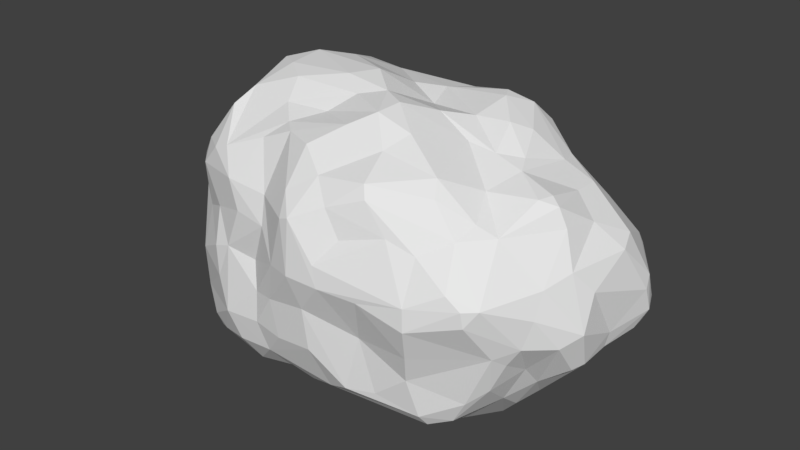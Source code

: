 # Source: rock_boulder_lumpy_01.blend  (saved by Blender 2.78.0; exported with 4.5.12 LTS)
import bpy
from mathutils import Matrix  # noqa: F401  (used for matrix-valued properties, if any)

bpy.ops.wm.read_factory_settings(use_empty=True)
scene = bpy.context.scene
scene.name = 'Scene'

# ---- collections
col_collection_1 = bpy.data.collections.new('Collection 1'); scene.collection.children.link(col_collection_1)

# ---- materials (node trees are filled in below, after node groups)
mat_rock = bpy.data.materials.new('Rock')
mat_rock.alpha_threshold = 0.0
mat_rock.use_transparent_shadow = False
mat_rock.roughness = 0.5

# ---- material node trees

# ---- world
world_world = bpy.data.worlds.new('World'); scene.world = world_world
world_world.color = (0.05088, 0.05088, 0.05088)
world_world.use_sun_shadow = False
world_world.sun_shadow_jitter_overblur = 0.0
world_world.cycles.sampling_method = 'MANUAL'

# ---- meshes
me_icosphere = bpy.data.meshes.new('Icosphere')
me_icosphere.from_pydata([(-0.2263, 0.5934, 2.636), (0.4334, 1.51, 2.446), (1.427, 1.083, 2.746), (2.323, 0.5458, 2.415), (2.832, 0.7603, 1.949), (2.574, 1.373, 1.726), (2.404, 1.556, 1.36), (-1.051, 1.214, 2.546), (-0.01117, 1.827, 2.288), (-0.9656, 1.847, 2.151), (-1.459, 2.146, 1.906), (-2.993, 1.802, 1.908), (-0.6923, 2.58, 1.655), (-1.555, 0.5252, 2.88), (-2.155, 0.2085, 2.923), (-2.168, -0.4656, 2.854), (-2.308, 0.8612, 2.676), (-2.669, -0.1349, 2.772), (-2.91, -0.7248, 2.292), (-3.4, -0.07887, 1.897), (-3.247, 0.2474, 2.048), (-0.3553, -0.7723, 2.773), (0.2298, -2.38, 2.004), (1.723, -0.4171, 2.351), (1.173, -1.214, 2.589), (2.201, -0.3292, 2.249), (2.184, -1.883, 1.989), (1.27, -2.452, 1.907), (3.359, 1.356, 1.262), (2.532, 2.344, 0.2174), (2.122, 2.565, 0.4803), (0.7659, 2.217, 1.343), (-0.3864, 2.901, 1.067), (-0.2191, 2.855, 0.3479), (-2.225, 2.307, 1.097), (-1.217, 2.646, -0.6455), (-2.113, 2.544, -0.7609), (-3.571, 0.8062, 1.75), (-4.29, 0.9907, -0.2566), (-4.609, 0.5421, 0.3258), (-4.47, -0.5349, 0.198), (-2.621, -2.027, 1.6), (-0.9844, -2.539, 0.754), (-0.4905, -2.846, 0.3215), (-1.123, -2.623, -0.5142), (-1.29, -2.457, -0.02861), (2.923, -2.548, 0.8761), (2.706, -2.045, 1.505), (3.177, -2.505, 0.6647), (3.21, -2.479, 0.3816), (3.539, -1.747, -0.5053), (3.755, -0.583, 1.495), (1.247, 2.221, 1.401), (0.8004, 3.03, 0.3128), (1.467, 2.912, 0.3944), (-0.6088, 2.698, -0.3013), (1.452, 2.637, -0.8474), (0.03981, 2.909, -0.5736), (0.6412, 2.767, -1.34), (-4.186, 1.206, 0.3935), (-4.027, 1.064, -1.019), (-2.531, 1.886, -1.215), (-3.679, -1.355, 0.9965), (-3.622, -1.429, 0.3734), (-3.138, -1.99, -1.383), (-4.291, 0.08132, -1.441), (1.44, -2.907, 0.3474), (0.2046, -2.864, -0.2516), (1.21, -2.58, -0.5474), (0.9515, -2.653, -1.608), (-0.4595, -2.792, -1.123), (2.132, -2.5, -1.017), (4.271, -0.4815, 0.5163), (4.515, 0.9925, -0.3807), (3.841, 0.2854, -1.16), (4.32, 1.111, -0.7482), (3.698, 1.293, -1.168), (3.649, -0.2205, -1.478), (3.218, 0.2133, -1.763), (2.544, 1.114, -1.729), (1.934, 1.466, -2.129), (0.8424, 1.348, -2.774), (0.03868, 2.749, -1.56), (0.3587, -0.05078, -2.831), (-0.5687, 0.7131, -2.705), (-0.7404, 1.226, -2.576), (-1.961, 2.093, -1.573), (-2.699, 1.567, -1.503), (-2.314, 0.9792, -2.535), (-4.12, 0.1485, -1.715), (-3.629, -0.742, -2.2), (-2.245, -0.6246, -2.582), (-3.234, -0.5774, -2.4), (-3.034, -1.205, -2.296), (-2.691, -2.126, -2.065), (-2.081, -0.9656, -2.579), (-2.557, -1.852, -2.344), (0.04528, -0.658, -2.613), (3.316, 0.8558, -1.698), (2.69, 0.09566, -2.211), (2.507, -0.4567, -2.511), (0.8326, -0.361, -2.787), (-0.6764, -2.098, -2.178), (0.3889, -1.804, -2.124), (2.287, -2.353, -1.735), (0.2479, -1.285, -2.485), (2.382, -1.406, -2.269), (-3.038, 2.162, 0.2348), (-2.668, 2.253, -0.2444), (-0.8308, 2.823, -1.448), (0.4501, 0.2972, 2.48), (1.723, -2.505, 1.414), (0.6686, 1.906, 2.126), (-2.191, 1.85, 2.046), (0.245, 0.9258, 2.57), (-2.874, -1.389, 2.064), (-3.981, 0.4508, 1.613), (-3.779, -0.7034, 1.237), (-1.061, -2.367, 1.261), (0.03828, -2.931, 1.388), (2.034, 0.2894, 2.553), (3.316, -0.7568, 1.921), (3.405, -0.4867, 1.923), (2.062, 2.439, 1.014), (3.22, 2.169, -0.1293), (-0.8362, 2.663, 1.371), (-2.596, 2.239, 0.4925), (-1.432, 2.448, 0.7579), (-1.722, 2.626, -0.3288), (-3.657, 1.057, 1.341), (-3.923, -0.6081, -1.032), (-2.405, -2.217, 0.579), (-0.1675, -2.9, 1.309), (3.75, -1.683, -0.1694), (4.27, 0.3833, 0.9207), (1.267, 2.812, -0.2714), (1.18, 2.881, 0.636), (0.621, 2.932, -0.9224), (-3.414, 1.914, -0.9536), (-4.372, 0.5189, -1.033), (-2.211, 2.411, -0.9692), (-2.309, -2.458, -0.08216), (-3.589, -1.098, -1.853), (1.513, -2.541, -1.52), (2.311, -2.815, 0.5398), (2.336, -2.84, 0.1318), (4.316, 0.05608, -0.4565), (3.184, 1.882, -1.27), (1.551, 2.136, -1.726), (2.278, 1.758, -1.669), (1.23, 1.031, -2.71), (-1.173, 2.559, -1.706), (-1.313, 1.241, -2.576), (-1.465, 0.5864, -2.832), (-2.295, -0.1377, -2.534), (-0.1879, -0.113, -2.774), (1.369, 0.08627, -2.637), (1.852, 0.4141, -2.243), (0.509, -2.537, -1.806), (0.4085, -2.396, -1.893), (1.363, -1.028, -2.676), (2.339, -2.183, -1.956), (1.899, -0.5119, -2.767), (-0.4875, -0.03427, 2.992), (3.38, -0.4428, -1.751), (0.3641, 0.5383, -2.75), (2.225, 0.7838, -2.039), (-3.524, -0.3299, -2.304), (-1.728, -0.1947, -2.747), (4.316, 1.446, -0.388), (0.6996, -3.004, 0.3703), (2.961, -2.014, -1.371), (-1.842, -2.708, -1.156), (-2.985, -1.986, 1.195), (0.105, -0.5279, 2.872), (0.5741, -0.7727, 2.851), (2.583, -0.05075, 2.174), (1.445, 0.1454, 2.567), (-2.702, -1.442, 2.231), (-2.749, 1.36, 2.27), (-3.277, 1.823, 1.593), (1.565, 0.8299, 2.746), (1.866, 1.244, 2.58), (2.034, 1.575, 2.216), (1.444, 1.752, 2.297), (1.442, 1.996, 1.813), (3.387, 0.2944, 1.726), (2.726, 1.156, 1.886), (1.527, 2.087, 1.51), (3.82, 0.1142, 1.377), (-2.06, 1.527, 2.467), (0.2317, 2.218, 1.823), (-3.178, 1.445, 1.999), (0.01002, 2.756, 1.356), (-3.052, 2.082, 1.542), (-0.8135, -0.4659, 2.954), (-1.693, -0.8206, 2.796), (-2.555, -1.035, 2.496), (-3.224, -0.9152, 1.566), (0.5126, -1.242, 2.808), (-0.7089, -1.139, 2.48), (0.1439, -1.583, 2.602), (-1.587, -1.197, 2.457), (-1.205, -1.572, 2.302), (-2.298, -2.04, 1.725), (-0.296, -2.086, 2.305), (-0.9249, -1.817, 2.279), (1.161, -2.339, 2.117), (-1.56, -1.846, 2.006), (-0.2779, -2.623, 1.687), (-3.123, -1.683, 1.548), (0.5952, -2.637, 1.648), (1.002, -0.2466, 2.654), (0.9844, -1.687, 2.398), (2.03, -1.628, 2.216), (2.531, -1.039, 1.933), (2.726, -0.349, 2.091), (3.585, -0.5766, 1.817), (2.798, -1.638, 1.664), (4.141, 0.7491, 1.048), (3.371, 0.8101, 1.694), (3.85, 1.844, 0.3107), (3.779, 1.809, 0.4985), (3.818, 1.919, -0.146), (2.756, 1.699, 0.9545), (2.944, 2.092, 0.3634), (1.8, 2.437, 1.122), (0.2386, 2.814, 0.6982), (-1.592, 2.326, 1.32), (-0.9022, 2.907, 0.5813), (-1.918, 2.326, 0.2199), (-2.942, 2.101, 0.7836), (-3.352, 1.802, 0.8711), (-4.387, 0.7726, 0.823), (-4.685, 0.3235, -0.1796), (-4.352, 0.2069, 1.197), (-4.06, 0.02234, 1.55), (-4.683, 0.07501, 0.1804), (-4.327, -0.08098, 1.214), (-4.012, -0.8172, 0.8405), (-4.558, -0.2384, -0.2165), (-4.363, -0.01259, -1.08), (-4.132, -0.8852, -0.3831), (-3.961, -1.031, 0.1329), (-1.961, -2.342, 1.302), (-1.652, -2.468, 0.8137), (-1.953, -2.483, 0.03818), (-0.6475, -2.774, -0.4276), (0.0401, -3.028, 0.3806), (0.9112, -2.681, 1.186), (-1.09, -2.696, -1.096), (0.5828, -2.962, 0.7394), (2.263, -2.433, 1.257), (3.161, -1.564, 1.521), (3.395, -2.327, 0.6759), (3.864, -1.331, 0.7777), (3.87, -1.558, 0.3371), (4.038, -0.7992, 0.9183), (4.347, -0.8387, -0.07049), (3.576, -1.245, -0.8158), (4.125, -1.184, -0.2509), (0.5818, 2.671, 0.8721), (2.067, 2.469, -0.2283), (0.3621, 3.069, 0.1093), (2.857, 2.367, -0.514), (2.066, 2.433, -0.9056), (-0.5752, 2.907, -1.179), (2.724, 2.219, -1.222), (2.052, 2.248, -1.246), (-3.585, 1.413, 0.8618), (-4.052, 1.574, 0.1377), (-3.766, 1.759, -0.4565), (-2.707, 2.238, -0.7462), (-1.67, 2.529, -1.21), (-3.85, 1.061, -1.301), (-2.996, -1.894, 0.3), (-3.02, -2.13, -0.4785), (-3.835, -1.338, -0.476), (-2.198, -2.53, -0.6342), (-3.651, -1.441, -1.019), (-2.668, -2.282, -1.721), (-1.594, -2.633, -1.673), (-3.832, -0.6087, -1.94), (2.233, -2.652, -0.4731), (3.419, -1.984, -0.3376), (0.2837, -2.821, -1.038), (-0.8892, -2.622, -1.634), (3.291, -1.806, -1.064), (4.494, 0.8551, 0.05429), (4.431, 1.03, 0.247), (4.389, 0.7573, -0.6797), (4.249, -0.5536, -0.7841), (4.131, -0.7515, -0.8529), (4.254, 0.03443, -0.7455), (4.18, 1.502, -0.6037), (3.585, -0.8747, -1.253), (3.216, -1.29, -1.519), (3.312, 1.236, -1.539), (1.129, 1.752, -2.601), (0.8659, 2.121, -2.46), (0.7048, 1.782, -2.686), (0.009561, 2.211, -2.298), (0.1745, 1.353, -2.724), (-0.5472, 2.361, -1.988), (-0.07896, 1.042, -2.791), (-0.8497, 1.839, -2.232), (-0.1887, 0.329, -2.71), (-2.172, 1.268, -2.406), (-2.802, 1.002, -1.926), (-2.691, 0.1846, -2.243), (-3.195, 0.4585, -1.941), (-1.971, 0.4965, -2.85), (-2.128, 0.4523, -2.799), (-0.9326, 0.112, -2.809), (-3.438, -1.557, -1.595), (-2.309, -2.366, -1.872), (-1.993, -1.838, -2.359), (-1.163, -0.767, -2.836), (-1.235, -1.331, -2.568), (-0.6806, -0.332, -2.814), (-1.221, -2.011, -2.369), (-1.374, -2.359, -2.127), (2.912, 0.5182, -1.926), (1.115, 0.5104, -2.711), (2.786, -0.6262, -2.357), (3.17, -0.8223, -1.905), (-0.06876, -2.371, -2.016), (-0.5202, -1.486, -2.371), (1.368, -1.936, -2.188), (2.722, -1.993, -1.81), (2.054, -0.8294, -2.695)], [], [(286, 250, 172), (172, 281, 286), (122, 217, 186), (186, 216, 122), (114, 110, 177), (1, 114, 2), (181, 182, 2), (3, 120, 176), (182, 181, 3), (4, 176, 216), (182, 3, 4), (4, 187, 182), (4, 216, 186), (6, 185, 183), (187, 4, 220), (6, 224, 188), (7, 114, 1), (7, 0, 114), (0, 7, 13), (31, 191, 112), (12, 8, 191), (228, 10, 125), (125, 10, 12), (15, 196, 195), (195, 14, 15), (15, 14, 17), (196, 15, 197), (16, 190, 179), (17, 14, 16), (18, 197, 17), (18, 17, 19), (18, 115, 178), (192, 37, 20), (20, 37, 116), (117, 19, 236), (199, 175, 174), (196, 202, 21), (200, 202, 203), (197, 204, 202), (206, 205, 201), (206, 201, 203), (206, 203, 208), (22, 207, 213), (206, 208, 118), (118, 209, 206), (178, 115, 210), (41, 204, 178), (204, 244, 208), (118, 132, 209), (209, 132, 119), (249, 111, 211), (211, 22, 119), (174, 212, 110), (212, 177, 110), (23, 212, 175), (24, 175, 199), (23, 215, 25), (24, 213, 214), (214, 213, 207), (27, 26, 207), (121, 215, 253), (214, 26, 218), (218, 253, 215), (219, 189, 134), (134, 289, 219), (28, 220, 219), (28, 224, 6), (169, 223, 221), (222, 225, 224), (222, 124, 225), (221, 223, 124), (224, 225, 123), (147, 124, 223), (124, 264, 29), (29, 225, 124), (31, 261, 193), (12, 193, 32), (12, 32, 125), (33, 227, 263), (127, 125, 229), (228, 127, 34), (34, 113, 228), (35, 229, 55), (113, 34, 194), (229, 35, 128), (127, 230, 126), (126, 34, 127), (273, 128, 35), (128, 108, 230), (108, 126, 230), (231, 232, 194), (59, 233, 129), (180, 232, 129), (37, 129, 116), (235, 116, 233), (38, 234, 39), (239, 117, 238), (238, 40, 239), (139, 65, 234), (117, 239, 62), (117, 62, 210), (240, 241, 130), (278, 246, 141), (41, 173, 244), (244, 204, 41), (141, 131, 275), (131, 246, 245), (245, 42, 244), (248, 43, 247), (170, 251, 119), (119, 248, 170), (247, 44, 250), (27, 111, 252), (47, 252, 46), (218, 47, 253), (144, 145, 48), (48, 46, 144), (253, 47, 254), (133, 284, 50), (254, 133, 256), (50, 284, 287), (256, 133, 260), (287, 259, 50), (259, 287, 296), (147, 264, 124), (136, 52, 226), (54, 123, 30), (30, 262, 135), (135, 263, 53), (262, 29, 264), (57, 263, 137), (35, 55, 266), (58, 137, 56), (137, 109, 266), (58, 56, 148), (266, 109, 35), (267, 147, 149), (231, 107, 270), (270, 232, 231), (271, 107, 108), (272, 108, 36), (271, 138, 60), (140, 272, 36), (61, 272, 140), (273, 140, 36), (138, 272, 87), (60, 274, 139), (243, 63, 62), (242, 243, 40), (63, 275, 173), (277, 276, 63), (240, 130, 242), (279, 277, 242), (277, 64, 276), (242, 130, 279), (64, 280, 172), (279, 314, 64), (241, 282, 130), (279, 142, 314), (66, 144, 170), (67, 170, 248), (68, 66, 170), (283, 66, 68), (283, 284, 145), (69, 67, 285), (143, 71, 68), (286, 70, 250), (285, 70, 286), (285, 158, 69), (104, 329, 171), (134, 72, 288), (146, 73, 288), (289, 288, 73), (258, 291, 146), (290, 73, 293), (146, 291, 293), (73, 290, 75), (295, 291, 292), (80, 149, 79), (157, 80, 166), (150, 298, 80), (299, 58, 148), (150, 81, 298), (81, 302, 300), (300, 301, 299), (323, 165, 81), (81, 150, 323), (301, 82, 299), (302, 305, 301), (304, 302, 165), (165, 84, 304), (86, 273, 151), (88, 308, 87), (87, 307, 88), (311, 152, 153), (154, 309, 312), (313, 168, 311), (310, 309, 167), (312, 168, 154), (90, 282, 65), (65, 89, 90), (94, 93, 96), (94, 314, 93), (64, 314, 94), (94, 280, 64), (281, 172, 315), (319, 313, 155), (281, 315, 321), (97, 319, 155), (76, 98, 297), (78, 322, 98), (164, 99, 78), (164, 78, 77), (164, 324, 99), (156, 323, 157), (157, 99, 162), (295, 296, 325), (101, 323, 156), (165, 323, 83), (100, 324, 330), (330, 162, 100), (101, 156, 162), (296, 106, 324), (102, 286, 321), (286, 102, 326), (286, 326, 158), (102, 327, 326), (103, 326, 327), (69, 158, 104), (104, 143, 69), (159, 328, 158), (103, 328, 159), (105, 103, 327), (105, 160, 328), (160, 105, 97), (97, 155, 101), (176, 120, 25), (0, 163, 110), (177, 181, 114), (2, 114, 181), (120, 181, 177), (2, 182, 184), (1, 2, 184), (184, 112, 1), (3, 181, 120), (184, 182, 183), (3, 176, 4), (187, 183, 182), (183, 187, 5), (183, 185, 184), (4, 186, 220), (185, 188, 52), (52, 184, 185), (189, 186, 217), (6, 183, 5), (185, 6, 188), (189, 220, 186), (28, 5, 187), (28, 187, 220), (52, 112, 184), (114, 0, 110), (0, 13, 163), (8, 7, 1), (190, 13, 7), (7, 9, 190), (7, 8, 9), (112, 8, 1), (191, 8, 112), (179, 190, 11), (11, 192, 179), (10, 190, 9), (190, 10, 113), (31, 112, 52), (9, 8, 12), (10, 9, 12), (113, 194, 190), (11, 190, 194), (113, 10, 228), (191, 193, 12), (13, 190, 16, 14), (14, 163, 13), (14, 195, 163), (116, 236, 19, 20), (197, 15, 17), (17, 16, 20), (20, 16, 179), (19, 17, 20), (18, 19, 115), (18, 178, 197), (192, 20, 179), (198, 115, 19), (180, 129, 37), (180, 37, 192), (25, 177, 212, 23), (19, 117, 198), (117, 210, 198), (110, 163, 174), (163, 195, 174), (174, 195, 21), (195, 196, 21), (174, 21, 199), (199, 21, 200), (199, 200, 201), (202, 200, 21), (196, 197, 202), (199, 201, 213), (203, 201, 200), (213, 201, 22), (178, 204, 197), (202, 204, 203), (205, 22, 201), (203, 204, 208), (206, 209, 205), (22, 205, 209), (207, 22, 211), (207, 211, 27), (198, 210, 115), (41, 178, 210), (209, 119, 22), (118, 208, 244), (175, 212, 174), (235, 39, 237, 238), (23, 175, 24), (120, 177, 25), (24, 199, 213), (24, 214, 23), (23, 214, 215), (216, 176, 25), (25, 215, 216), (121, 216, 215), (215, 214, 218), (122, 216, 121), (207, 26, 214), (217, 122, 121), (27, 211, 111), (218, 26, 47), (121, 253, 217), (26, 27, 47), (219, 220, 189), (289, 221, 222), (289, 222, 219), (28, 219, 222), (6, 5, 28), (169, 221, 289), (222, 224, 28), (294, 223, 169), (224, 123, 188), (124, 222, 221), (123, 226, 188), (294, 147, 223), (188, 226, 52), (29, 123, 225), (30, 123, 29), (52, 261, 31), (193, 191, 31), (193, 261, 227), (193, 227, 32), (32, 227, 33), (125, 32, 229), (229, 32, 33), (125, 127, 228), (55, 229, 33), (229, 128, 230), (229, 230, 127), (126, 231, 34), (194, 34, 231), (35, 109, 273), (128, 273, 36), (36, 108, 128), (194, 232, 180), (107, 126, 108), (231, 126, 107), (129, 269, 59), (129, 232, 269), (233, 116, 129), (39, 233, 59), (116, 235, 236), (39, 59, 38), (39, 234, 237), (249, 211, 119, 251), (39, 235, 233), (238, 236, 235), (139, 234, 38), (238, 117, 236), (40, 238, 237), (234, 65, 241), (234, 241, 240), (240, 237, 234), (240, 40, 237), (240, 242, 40), (239, 40, 243), (239, 243, 62), (41, 210, 173), (131, 173, 275), (131, 245, 244), (244, 173, 131), (131, 141, 246), (118, 244, 42), (245, 246, 42), (42, 246, 45), (43, 118, 42), (132, 118, 43), (44, 246, 172), (45, 246, 44), (132, 248, 119), (45, 44, 43), (43, 42, 45), (43, 44, 247), (248, 132, 43), (258, 257, 255, 256), (44, 172, 250), (252, 111, 144), (47, 27, 252), (252, 144, 46), (48, 145, 49), (254, 47, 46), (49, 254, 48), (254, 46, 48), (145, 284, 49), (254, 255, 253), (49, 284, 133), (49, 133, 254), (255, 254, 256), (217, 253, 51), (255, 257, 51), (51, 253, 255), (226, 123, 54, 136), (287, 284, 171), (257, 189, 51), (51, 189, 217), (50, 259, 133), (260, 258, 256), (257, 258, 72), (72, 134, 257), (133, 259, 260), (227, 261, 53, 263), (52, 136, 261), (261, 136, 53), (258, 260, 292, 291), (54, 53, 136), (29, 262, 30), (30, 135, 54), (53, 54, 135), (57, 33, 263), (55, 33, 57), (135, 262, 56), (137, 263, 135), (56, 137, 135), (262, 264, 265), (56, 262, 265), (55, 57, 266), (267, 265, 264), (265, 267, 268), (137, 266, 57), (267, 264, 147), (137, 58, 82), (82, 109, 137), (265, 268, 148), (148, 56, 265), (147, 294, 76), (147, 76, 297), (267, 149, 268), (149, 148, 268), (232, 270, 269), (59, 269, 270), (38, 59, 270), (270, 107, 271), (11, 194, 180, 192), (271, 108, 272), (272, 138, 271), (60, 270, 271), (38, 270, 60), (139, 38, 60), (60, 138, 274), (274, 89, 139), (140, 86, 61), (61, 87, 272), (274, 138, 308), (65, 139, 89), (140, 273, 86), (61, 86, 87), (210, 62, 173), (63, 173, 62), (275, 63, 276), (141, 275, 276), (242, 277, 243), (277, 63, 243), (141, 276, 278), (279, 64, 277), (64, 278, 276), (278, 172, 246), (64, 172, 278), (279, 130, 142), (65, 282, 241), (142, 130, 282), (247, 67, 248), (251, 111, 249), (251, 144, 111), (170, 144, 251), (144, 66, 145), (170, 67, 68), (145, 66, 283), (67, 247, 70), (70, 285, 67), (71, 284, 283), (68, 67, 69), (283, 68, 71), (70, 247, 250), (71, 171, 284), (143, 68, 69), (286, 158, 285), (104, 171, 71), (104, 71, 143), (171, 329, 287), (134, 189, 257), (288, 289, 134), (146, 288, 72), (72, 258, 146), (73, 169, 289), (303, 151, 109, 82), (293, 73, 146), (75, 169, 73), (75, 294, 169), (259, 295, 260), (260, 295, 292), (290, 293, 74), (74, 75, 290), (75, 76, 294), (291, 74, 293), (75, 74, 76), (259, 296, 295), (74, 291, 77), (295, 164, 291), (78, 74, 77), (79, 149, 297), (297, 149, 147), (80, 79, 166), (80, 298, 149), (149, 298, 148), (80, 157, 150), (299, 148, 298), (58, 299, 82), (298, 81, 300), (299, 298, 300), (165, 302, 81), (301, 303, 82), (302, 301, 300), (315, 94, 96, 316), (301, 305, 303), (302, 304, 85), (302, 85, 305), (83, 306, 165), (306, 84, 165), (84, 85, 304), (83, 155, 306), (303, 305, 151), (151, 273, 109), (305, 86, 151), (87, 86, 307), (86, 305, 152), (152, 305, 85), (307, 86, 152), (308, 138, 87), (84, 152, 85), (311, 307, 152), (274, 308, 310), (84, 153, 152), (311, 88, 307), (308, 309, 310), (309, 308, 88), (274, 310, 89), (311, 312, 88), (306, 313, 84), (153, 84, 313), (153, 313, 311), (312, 309, 88), (155, 313, 306), (89, 310, 167), (311, 168, 312), (90, 89, 167), (282, 90, 142), (167, 92, 90), (91, 167, 309), (92, 167, 91), (92, 93, 90), (91, 309, 154), (90, 93, 142), (93, 314, 142), (154, 168, 91), (93, 92, 96), (95, 92, 91), (96, 92, 95), (94, 315, 280), (168, 317, 91), (91, 317, 95), (96, 95, 316), (317, 168, 313, 319), (318, 95, 317), (315, 172, 280), (318, 320, 316), (316, 95, 318), (316, 320, 321), (321, 315, 316), (319, 327, 317), (318, 317, 327), (318, 327, 320), (97, 327, 319), (320, 327, 102), (77, 291, 164), (98, 79, 297), (98, 76, 74), (322, 79, 98), (98, 74, 78), (322, 99, 166), (166, 79, 322), (323, 150, 157), (78, 99, 322), (99, 157, 166), (324, 164, 325), (156, 157, 162), (100, 99, 324), (100, 162, 99), (325, 164, 295), (83, 323, 101), (296, 324, 325), (324, 106, 330), (321, 286, 281), (320, 102, 321), (158, 326, 159), (159, 326, 103), (104, 158, 161), (105, 328, 103), (161, 158, 328), (105, 327, 97), (161, 329, 104), (328, 160, 161), (161, 106, 329), (160, 330, 161), (101, 155, 83), (160, 97, 101), (106, 296, 329), (329, 296, 287), (160, 101, 162), (330, 160, 162), (106, 161, 330)])
_uv = me_icosphere.uv_layers.new(name='UVMap')
_uv.uv.foreach_set('vector', [0.988, 0.6974, 0.9552, 0.6839, 0.9577, 0.6316, 0.9577, 0.6316, 0.9893, 0.6484, 0.988, 0.6974, 0.8244, 0.4802, 0.8225, 0.4946, 0.7749, 0.4574, 0.7749, 0.4574, 0.8375, 0.4328, 0.8244, 0.4802, 0.8373, 0.2376, 0.8663, 0.269, 0.8526, 0.3358, 0.7958, 0.2332, 0.8373, 0.2376, 0.8034, 0.3071, 0.8146, 0.3231, 0.7791, 0.3308, 0.8034, 0.3071, 0.804, 0.3803, 0.8294, 0.3689, 0.8259, 0.4148, 0.7791, 0.3308, 0.8146, 0.3231, 0.804, 0.3803, 0.7673, 0.4081, 0.8259, 0.4148, 0.8375, 0.4328, 0.7791, 0.3308, 0.804, 0.3803, 0.7673, 0.4081, 0.7673, 0.4081, 0.7455, 0.3902, 0.7791, 0.3308, 0.7673, 0.4081, 0.8375, 0.4328, 0.7749, 0.4574, 0.2941, 0.6548, 0.2646, 0.7252, 0.24, 0.6861, 0.7455, 0.3902, 0.7673, 0.4081, 0.7447, 0.4417, 0.7172, 0.3604, 0.6901, 0.3801, 0.712, 0.2892, 0.8522, 0.1476, 0.8373, 0.2376, 0.7958, 0.2332, 0.8522, 0.1476, 0.8698, 0.2171, 0.8373, 0.2376, 0.8698, 0.2171, 0.8522, 0.1476, 0.9128, 0.1342, 0.297, 0.7693, 0.269, 0.8095, 0.2504, 0.7806, 0.7421, 0.1343, 0.7846, 0.1966, 0.7444, 0.2025, 0.6087, 0.1476, 0.646, 0.1488, 0.6276, 0.197, 0.6276, 0.197, 0.646, 0.1488, 0.6469, 0.2029, 0.9845, 0.1241, 0.9917, 0.1645, 0.9535, 0.2093, 0.9535, 0.2093, 0.947, 0.1053, 0.9845, 0.1241, 0.9845, 0.1241, 0.947, 0.1053, 0.9757, 0.08324, 0.6634, 0.6525, 0.6504, 0.6207, 0.6855, 0.5917, 0.9069, 0.07778, 0.8571, 0.07511, 0.8789, 0.03713, 0.9757, 0.08324, 0.947, 0.1053, 0.9069, 0.07778, 0.4057, 0.6347, 0.3804, 0.6157, 0.4392, 0.5916, 0.4057, 0.6347, 0.4392, 0.5916, 0.456, 0.6658, 0.4057, 0.6347, 0.3629, 0.6553, 0.3566, 0.6408, 0.5548, 0.637, 0.5175, 0.6701, 0.4752, 0.6486, 0.3254, 0.6385, 0.297, 0.6003, 0.3254, 0.5877, 0.4227, 0.7243, 0.456, 0.6658, 0.471, 0.704, 0.9617, 0.3159, 0.9342, 0.3061, 0.9323, 0.2694, 0.6634, 0.6525, 0.6939, 0.6583, 0.6666, 0.7455, 0.2861, 0.89, 0.2729, 0.9478, 0.2577, 0.9148, 0.6855, 0.5917, 0.7584, 0.6056, 0.6939, 0.6583, 0.2462, 0.8919, 0.2362, 0.8457, 0.2655, 0.8269, 0.2462, 0.8919, 0.2655, 0.8269, 0.2577, 0.9148, 0.721, 0.7023, 0.7132, 0.6836, 0.7376, 0.6577, 0.754, 0.7805, 0.7479, 0.8454, 0.7146, 0.8354, 0.721, 0.7023, 0.7376, 0.6577, 0.7981, 0.6899, 0.7981, 0.6899, 0.7787, 0.7441, 0.721, 0.7023, 0.3566, 0.6408, 0.3629, 0.6553, 0.3494, 0.6978, 0.7654, 0.5831, 0.7584, 0.6056, 0.7115, 0.5799, 0.7584, 0.6056, 0.793, 0.6275, 0.7376, 0.6577, 0.7981, 0.6899, 0.8094, 0.7505, 0.7787, 0.7441, 0.7787, 0.7441, 0.8094, 0.7505, 0.8055, 0.7648, 0.8144, 0.8258, 0.7976, 0.883, 0.7834, 0.8046, 0.7834, 0.8046, 0.754, 0.7805, 0.8055, 0.7648, 0.9323, 0.2694, 0.8884, 0.3188, 0.8663, 0.269, 0.8884, 0.3188, 0.8526, 0.3358, 0.8663, 0.269, 0.8728, 0.3704, 0.8884, 0.3188, 0.9342, 0.3061, 0.9383, 0.3576, 0.9342, 0.3061, 0.9617, 0.3159, 0.8728, 0.3704, 0.8782, 0.4408, 0.8533, 0.3984, 0.9383, 0.3576, 0.9655, 0.36, 0.9316, 0.425, 0.9316, 0.425, 0.9655, 0.36, 0.9917, 0.391, 0.7641, 0.8523, 0.7476, 0.9176, 0.7479, 0.8454, 0.118, 0.9205, 0.1586, 0.884, 0.1586, 0.9424, 0.9316, 0.425, 0.9369, 0.443, 0.8994, 0.476, 0.8994, 0.476, 0.8826, 0.4973, 0.8782, 0.4408, 0.7129, 0.4945, 0.7658, 0.4913, 0.7277, 0.5137, 0.1578, 0.676, 0.1018, 0.645, 0.1602, 0.6491, 0.7026, 0.4269, 0.7447, 0.4417, 0.7129, 0.4945, 0.7026, 0.4269, 0.6901, 0.3801, 0.7172, 0.3604, 0.05364, 0.6286, 0.0632, 0.5921, 0.09413, 0.5889, 0.6469, 0.4433, 0.6479, 0.3829, 0.6901, 0.3801, 0.627, 0.526, 0.5832, 0.4958, 0.6099, 0.4702, 0.6163, 0.5334, 0.5874, 0.5376, 0.5832, 0.4958, 0.6901, 0.3801, 0.6479, 0.3829, 0.6661, 0.3148, 0.505, 0.5111, 0.5832, 0.4958, 0.5874, 0.5376, 0.5832, 0.4958, 0.5557, 0.4761, 0.5979, 0.4435, 0.5979, 0.4435, 0.6099, 0.4702, 0.5832, 0.4958, 0.7192, 0.238, 0.6857, 0.2151, 0.7071, 0.1748, 0.6469, 0.2029, 0.6403, 0.2542, 0.6178, 0.231, 0.6469, 0.2029, 0.6178, 0.231, 0.6276, 0.197, 0.5732, 0.253, 0.602, 0.2791, 0.5692, 0.2951, 0.5764, 0.1662, 0.6276, 0.197, 0.579, 0.203, 0.6087, 0.1476, 0.5764, 0.1662, 0.5848, 0.108, 0.5848, 0.108, 0.6403, 0.09824, 0.6087, 0.1476, 0.4916, 0.2005, 0.579, 0.203, 0.5235, 0.2366, 0.6403, 0.09824, 0.5848, 0.108, 0.5984, 0.04627, 0.579, 0.203, 0.4916, 0.2005, 0.5044, 0.1617, 0.5764, 0.1662, 0.5329, 0.1416, 0.5394, 0.09189, 0.5394, 0.09189, 0.5848, 0.108, 0.5764, 0.1662, 0.447, 0.1784, 0.5044, 0.1617, 0.4916, 0.2005, 0.5044, 0.1617, 0.491, 0.09763, 0.5329, 0.1416, 0.491, 0.09763, 0.5394, 0.09189, 0.5329, 0.1416, 0.5513, 0.0647, 0.5469, 0.0367, 0.5984, 0.04627, 0.5599, 0.768, 0.5294, 0.7507, 0.5381, 0.6955, 0.584, 0.6613, 0.5888, 0.7093, 0.5381, 0.6955, 0.5175, 0.6701, 0.5381, 0.6955, 0.4984, 0.6933, 0.4886, 0.7321, 0.4984, 0.6933, 0.5294, 0.7507, 0.5515, 0.8143, 0.5098, 0.827, 0.5198, 0.7905, 0.4202, 0.7568, 0.4227, 0.7243, 0.469, 0.7335, 0.469, 0.7335, 0.4479, 0.8066, 0.4202, 0.7568, 0.5267, 0.8707, 0.5001, 0.8991, 0.5098, 0.827, 0.4227, 0.7243, 0.4202, 0.7568, 0.3803, 0.7439, 0.4227, 0.7243, 0.3803, 0.7439, 0.3494, 0.6978, 0.4716, 0.832, 0.4916, 0.8791, 0.4478, 0.8709, 0.9197, 0.6081, 0.8765, 0.6261, 0.8828, 0.6013, 0.7654, 0.5831, 0.7893, 0.5574, 0.793, 0.6275, 0.793, 0.6275, 0.7584, 0.6056, 0.7654, 0.5831, 0.8828, 0.6013, 0.835, 0.5962, 0.8439, 0.5557, 0.835, 0.5962, 0.8765, 0.6261, 0.8276, 0.648, 0.8276, 0.648, 0.8344, 0.6941, 0.793, 0.6275, 0.8717, 0.7633, 0.8701, 0.7269, 0.9156, 0.7153, 0.8732, 0.8092, 0.8486, 0.8017, 0.8055, 0.7648, 0.8055, 0.7648, 0.8717, 0.7633, 0.8732, 0.8092, 0.9156, 0.7153, 0.9165, 0.6826, 0.9552, 0.6839, 0.7641, 0.8523, 0.7976, 0.883, 0.807, 0.9205, 0.7832, 0.9527, 0.807, 0.9205, 0.8353, 0.9655, 0.8994, 0.476, 0.9212, 0.4824, 0.8826, 0.4973, 0.8615, 0.9218, 0.8881, 0.923, 0.8483, 0.983, 0.8483, 0.983, 0.8353, 0.9655, 0.8615, 0.9218, 0.772, 0.9857, 0.7832, 0.9527, 0.8439, 0.9986, 0.1257, 0.8341, 0.1215, 0.8572, 0.1058, 0.8443, 0.1937, 0.8617, 0.1257, 0.8341, 0.1559, 0.8166, 0.1058, 0.8443, 0.1215, 0.8572, 0.07159, 0.8583, 0.1559, 0.8166, 0.1257, 0.8341, 0.1099, 0.8024, 0.07159, 0.8583, 0.0766, 0.8164, 0.1058, 0.8443, 0.0766, 0.8164, 0.07159, 0.8583, 0.03314, 0.8319, 0.505, 0.5111, 0.5557, 0.4761, 0.5832, 0.4958, 0.6529, 0.2478, 0.7085, 0.2681, 0.6753, 0.2979, 0.6016, 0.3665, 0.6438, 0.3996, 0.6119, 0.411, 0.6119, 0.411, 0.5641, 0.418, 0.5543, 0.363, 0.5543, 0.363, 0.5692, 0.2951, 0.5882, 0.322, 0.5641, 0.418, 0.5979, 0.4435, 0.5557, 0.4761, 0.5182, 0.2837, 0.5692, 0.2951, 0.5045, 0.3282, 0.4916, 0.2005, 0.5235, 0.2366, 0.4701, 0.2508, 0.4756, 0.3362, 0.5045, 0.3282, 0.5174, 0.3846, 0.5045, 0.3282, 0.4479, 0.2377, 0.4701, 0.2508, 0.4756, 0.3362, 0.5174, 0.3846, 0.4553, 0.4059, 0.4701, 0.2508, 0.4479, 0.2377, 0.4916, 0.2005, 0.01134, 0.1019, 0.03262, 0.06969, 0.03641, 0.1327, 0.5513, 0.0647, 0.5153, 0.06593, 0.4862, 0.0007295, 0.4862, 0.0007295, 0.5469, 0.0367, 0.5513, 0.0647, 0.4545, 0.02811, 0.5153, 0.06593, 0.491, 0.09763, 0.4578, 0.1024, 0.491, 0.09763, 0.4697, 0.1418, 0.4545, 0.02811, 0.4297, 0.05859, 0.4048, 0.02111, 0.453, 0.1386, 0.4578, 0.1024, 0.4697, 0.1418, 0.4253, 0.1224, 0.4578, 0.1024, 0.453, 0.1386, 0.447, 0.1784, 0.453, 0.1386, 0.4697, 0.1418, 0.4297, 0.05859, 0.4578, 0.1024, 0.3998, 0.1164, 0.4048, 0.02111, 0.3892, 0.03724, 0.3914, 0.0, 0.4109, 0.8026, 0.3797, 0.7827, 0.3803, 0.7439, 0.4261, 0.8383, 0.4109, 0.8026, 0.4479, 0.8066, 0.8271, 0.5137, 0.8439, 0.5557, 0.7893, 0.5574, 0.3941, 0.8412, 0.3345, 0.8284, 0.3797, 0.7827, 0.4716, 0.832, 0.4478, 0.8709, 0.4261, 0.8383, 0.3899, 0.8718, 0.3941, 0.8412, 0.4261, 0.8383, 0.3941, 0.8412, 0.3518, 0.8873, 0.3345, 0.8284, 0.4261, 0.8383, 0.4478, 0.8709, 0.3899, 0.8718, 0.9526, 0.5435, 0.9819, 0.5748, 0.9577, 0.6316, 0.3899, 0.8718, 0.3848, 0.904, 0.3518, 0.8873, 0.4916, 0.8791, 0.454, 0.9261, 0.4478, 0.8709, 0.3899, 0.8718, 0.4187, 0.9195, 0.3848, 0.904, 0.874, 0.8608, 0.8615, 0.9218, 0.8732, 0.8092, 0.9084, 0.7744, 0.8732, 0.8092, 0.8717, 0.7633, 0.9227, 0.8446, 0.874, 0.8608, 0.8732, 0.8092, 0.9218, 0.9156, 0.874, 0.8608, 0.9227, 0.8446, 0.9218, 0.9156, 0.9002, 1.0, 0.8881, 0.923, 0.9911, 0.8251, 0.9084, 0.7744, 0.9574, 0.779, 0.9841, 0.8645, 0.9526, 0.9083, 0.9227, 0.8446, 0.988, 0.6974, 0.9605, 0.7274, 0.9552, 0.6839, 0.9574, 0.779, 0.9605, 0.7274, 0.988, 0.6974, 0.9574, 0.779, 1.0, 0.7945, 0.9911, 0.8251, 0.995, 0.9185, 0.9923, 0.9497, 0.9655, 0.9668, 0.1578, 0.676, 0.1468, 0.7414, 0.0921, 0.6603, 0.07375, 0.7231, 0.06126, 0.659, 0.0921, 0.6603, 0.1018, 0.645, 0.0921, 0.6603, 0.06126, 0.659, 0.1146, 0.7761, 0.06349, 0.7699, 0.07375, 0.7231, 0.0465, 0.6801, 0.06126, 0.659, 0.05559, 0.7297, 0.07375, 0.7231, 0.06349, 0.7699, 0.05559, 0.7297, 0.06126, 0.659, 0.0465, 0.6801, 0.03608, 0.6576, 0.04708, 0.9546, 0.0, 0.9607, 0.01027, 0.95, 0.04998, 0.1565, 0.03641, 0.1327, 0.07809, 0.1137, 0.1183, 0.1613, 0.04998, 0.1565, 0.09616, 0.1357, 0.07177, 0.2052, 0.02546, 0.2127, 0.04998, 0.1565, 0.3976, 0.3702, 0.4756, 0.3362, 0.4553, 0.4059, 0.07177, 0.2052, 0.05022, 0.2324, 0.02546, 0.2127, 0.05022, 0.2324, 0.05112, 0.2788, 0.02271, 0.2423, 0.3761, 0.3638, 0.3969, 0.3094, 0.3976, 0.3702, 0.1064, 0.2127, 0.1047, 0.265, 0.05022, 0.2324, 0.05022, 0.2324, 0.07177, 0.2052, 0.1064, 0.2127, 0.3969, 0.3094, 0.4523, 0.2986, 0.3976, 0.3702, 0.05112, 0.2788, 0.02627, 0.3502, 0.0, 0.2909, 0.07111, 0.2962, 0.05112, 0.2788, 0.1047, 0.265, 0.1047, 0.265, 0.09443, 0.3299, 0.07111, 0.2962, 0.4133, 0.1656, 0.447, 0.1784, 0.4226, 0.2192, 0.3308, 0.1597, 0.3633, 0.1177, 0.3998, 0.1164, 0.3998, 0.1164, 0.3451, 0.1664, 0.3308, 0.1597, 0.1081, 0.4272, 0.06173, 0.382, 0.1019, 0.3921, 0.1546, 0.4491, 0.1373, 0.4768, 0.1118, 0.4381, 0.1332, 0.3547, 0.155, 0.4098, 0.1081, 0.4272, 0.1236, 0.512, 0.1373, 0.4768, 0.1714, 0.5343, 0.1118, 0.4381, 0.155, 0.4098, 0.1546, 0.4491, 0.2001, 0.5412, 0.1949, 0.5554, 0.1561, 0.5877, 0.1561, 0.5877, 0.1479, 0.576, 0.2001, 0.5412, 0.2929, 0.4748, 0.2291, 0.4995, 0.271, 0.4659, 0.2929, 0.4748, 0.262, 0.5271, 0.2291, 0.4995, 0.3518, 0.8873, 0.3848, 0.904, 0.3441, 0.9202, 1.0, 0.5732, 0.9819, 0.5748, 0.9526, 0.5435, 0.9893, 0.6484, 0.9577, 0.6316, 0.9942, 0.5992, 0.1624, 0.3368, 0.1332, 0.3547, 0.148, 0.3028, 0.3308, 0.3981, 0.3111, 0.4481, 0.3065, 0.3831, 0.186, 0.2861, 0.1624, 0.3368, 0.148, 0.3028, 0.0726, 0.03348, 0.09495, 0.05977, 0.07181, 0.06035, 0.1368, 0.0661, 0.1147, 0.08763, 0.09495, 0.05977, 0.1803, 0.05428, 0.1391, 0.1028, 0.1368, 0.0661, 0.1803, 0.05428, 0.1368, 0.0661, 0.1689, 0.03573, 0.1803, 0.05428, 0.185, 0.09561, 0.1391, 0.1028, 0.1353, 0.1947, 0.1064, 0.2127, 0.1183, 0.1613, 0.1183, 0.1613, 0.1391, 0.1028, 0.1728, 0.1574, 0.04155, 0.7995, 0.03314, 0.8319, 0.0, 0.8075, 0.1634, 0.2317, 0.1064, 0.2127, 0.1353, 0.1947, 0.1047, 0.265, 0.1064, 0.2127, 0.1426, 0.2649, 0.172, 0.1151, 0.185, 0.09561, 0.1946, 0.1464, 0.1946, 0.1464, 0.1728, 0.1574, 0.172, 0.1151, 0.1634, 0.2317, 0.1353, 0.1947, 0.1728, 0.1574, 0.2396, 0.06489, 0.2382, 0.123, 0.185, 0.09561, 0.2879, 0.3349, 0.3299, 0.3491, 0.3065, 0.3831, 0.3299, 0.3491, 0.2879, 0.3349, 0.3076, 0.2924, 0.3299, 0.3491, 0.3076, 0.2924, 0.3209, 0.2521, 0.2879, 0.3349, 0.2446, 0.3246, 0.3076, 0.2924, 0.2682, 0.2611, 0.3076, 0.2924, 0.2446, 0.3246, 0.3308, 0.2212, 0.3209, 0.2521, 0.3081, 0.1287, 0.995, 0.9185, 0.9841, 0.8645, 0.9911, 0.8251, 0.3105, 0.2592, 0.2753, 0.193, 0.3209, 0.2521, 0.2682, 0.2611, 0.2753, 0.193, 0.3105, 0.2592, 0.2291, 0.2714, 0.2682, 0.2611, 0.2446, 0.3246, 0.2291, 0.2714, 0.2086, 0.1942, 0.2753, 0.193, 0.2086, 0.1942, 0.2291, 0.2714, 0.186, 0.2861, 0.186, 0.2861, 0.148, 0.3028, 0.1634, 0.2317, 0.8259, 0.4148, 0.8294, 0.3689, 0.8533, 0.3984, 0.8698, 0.2171, 0.9215, 0.2173, 0.8663, 0.269, 0.8526, 0.3358, 0.8146, 0.3231, 0.8373, 0.2376, 0.8034, 0.3071, 0.8373, 0.2376, 0.8146, 0.3231, 0.8294, 0.3689, 0.8146, 0.3231, 0.8526, 0.3358, 0.8034, 0.3071, 0.7791, 0.3308, 0.7531, 0.2906, 0.7958, 0.2332, 0.8034, 0.3071, 0.7531, 0.2906, 0.7531, 0.2906, 0.7591, 0.2379, 0.7958, 0.2332, 0.804, 0.3803, 0.8146, 0.3231, 0.8294, 0.3689, 0.7531, 0.2906, 0.7791, 0.3308, 0.7467, 0.3333, 0.804, 0.3803, 0.8259, 0.4148, 0.7673, 0.4081, 0.7455, 0.3902, 0.7467, 0.3333, 0.7791, 0.3308, 0.7467, 0.3333, 0.7455, 0.3902, 0.7327, 0.3751, 0.24, 0.6861, 0.2646, 0.7252, 0.2362, 0.7278, 0.7673, 0.4081, 0.7749, 0.4574, 0.7447, 0.4417, 0.2646, 0.7252, 0.2827, 0.7175, 0.2899, 0.7365, 0.2899, 0.7365, 0.2362, 0.7278, 0.2646, 0.7252, 0.7658, 0.4913, 0.7749, 0.4574, 0.8225, 0.4946, 0.2941, 0.6548, 0.24, 0.6861, 0.2715, 0.6451, 0.727, 0.2853, 0.7172, 0.3604, 0.712, 0.2892, 0.7658, 0.4913, 0.7447, 0.4417, 0.7749, 0.4574, 0.7026, 0.4269, 0.7327, 0.3751, 0.7455, 0.3902, 0.7026, 0.4269, 0.7455, 0.3902, 0.7447, 0.4417, 0.2899, 0.7365, 0.2504, 0.7806, 0.2362, 0.7278, 0.8373, 0.2376, 0.8698, 0.2171, 0.8663, 0.269, 0.8698, 0.2171, 0.9128, 0.1342, 0.9215, 0.2173, 0.7846, 0.1966, 0.8522, 0.1476, 0.7958, 0.2332, 0.8571, 0.07511, 0.9128, 0.1342, 0.8522, 0.1476, 0.8522, 0.1476, 0.8036, 0.1362, 0.8571, 0.07511, 0.8522, 0.1476, 0.7846, 0.1966, 0.8036, 0.1362, 0.7591, 0.2379, 0.7846, 0.1966, 0.7958, 0.2332, 0.7444, 0.2025, 0.7846, 0.1966, 0.7591, 0.2379, 0.8789, 0.03713, 0.8571, 0.07511, 0.8503, 0.01039, 0.8503, 0.01039, 0.8778, 0.008593, 0.8789, 0.03713, 0.7924, 0.09739, 0.8571, 0.07511, 0.8036, 0.1362, 0.8571, 0.07511, 0.7924, 0.09739, 0.8311, 0.05914, 0.297, 0.7693, 0.2504, 0.7806, 0.2899, 0.7365, 0.8036, 0.1362, 0.7846, 0.1966, 0.7421, 0.1343, 0.7924, 0.09739, 0.8036, 0.1362, 0.7421, 0.1343, 0.8311, 0.05914, 0.8264, 0.0, 0.8571, 0.07511, 0.8503, 0.01039, 0.8571, 0.07511, 0.8264, 0.0, 0.6403, 0.09824, 0.646, 0.1488, 0.6087, 0.1476, 0.7444, 0.2025, 0.7071, 0.1748, 0.7421, 0.1343, 0.9128, 0.1342, 0.8571, 0.07511, 0.9069, 0.07778, 0.947, 0.1053, 0.947, 0.1053, 0.9215, 0.2173, 0.9128, 0.1342, 0.947, 0.1053, 0.9535, 0.2093, 0.9215, 0.2173, 0.4984, 0.6933, 0.471, 0.704, 0.456, 0.6658, 0.4752, 0.6486, 0.3804, 0.6157, 0.4123, 0.5767, 0.4392, 0.5916, 0.4392, 0.5916, 0.5032, 0.5774, 0.4752, 0.6486, 0.4752, 0.6486, 0.5032, 0.5774, 0.5433, 0.6095, 0.456, 0.6658, 0.4392, 0.5916, 0.4752, 0.6486, 0.4057, 0.6347, 0.456, 0.6658, 0.3629, 0.6553, 0.4057, 0.6347, 0.3566, 0.6408, 0.3804, 0.6157, 0.5548, 0.637, 0.4752, 0.6486, 0.5433, 0.6095, 0.4013, 0.691, 0.3629, 0.6553, 0.456, 0.6658, 0.584, 0.6613, 0.5381, 0.6955, 0.5175, 0.6701, 0.584, 0.6613, 0.5175, 0.6701, 0.5548, 0.637, 0.8533, 0.3984, 0.8526, 0.3358, 0.8884, 0.3188, 0.8728, 0.3704, 0.456, 0.6658, 0.4227, 0.7243, 0.4013, 0.691, 0.4227, 0.7243, 0.3494, 0.6978, 0.4013, 0.691, 0.8663, 0.269, 0.9215, 0.2173, 0.9323, 0.2694, 0.9215, 0.2173, 0.9535, 0.2093, 0.9323, 0.2694, 0.6556, 0.7783, 0.6469, 0.7148, 0.6666, 0.7455, 0.6469, 0.7148, 0.6634, 0.6525, 0.6666, 0.7455, 0.9323, 0.2694, 0.9553, 0.2477, 0.9617, 0.3159, 0.6772, 0.8044, 0.6666, 0.7455, 0.6929, 0.7195, 0.2861, 0.8095, 0.2861, 0.89, 0.2655, 0.8269, 0.6939, 0.6583, 0.6929, 0.7195, 0.6666, 0.7455, 0.6634, 0.6525, 0.6855, 0.5917, 0.6939, 0.6583, 0.6772, 0.8044, 0.6974, 0.7776, 0.7146, 0.8354, 0.2577, 0.9148, 0.2655, 0.8269, 0.2861, 0.89, 0.7146, 0.8354, 0.6974, 0.7776, 0.754, 0.7805, 0.7115, 0.5799, 0.7584, 0.6056, 0.6855, 0.5917, 0.6939, 0.6583, 0.7584, 0.6056, 0.7132, 0.6836, 0.727, 0.7452, 0.754, 0.7805, 0.6974, 0.7776, 0.7132, 0.6836, 0.7584, 0.6056, 0.7376, 0.6577, 0.721, 0.7023, 0.7787, 0.7441, 0.727, 0.7452, 0.754, 0.7805, 0.727, 0.7452, 0.7787, 0.7441, 0.7479, 0.8454, 0.754, 0.7805, 0.7834, 0.8046, 0.7479, 0.8454, 0.7834, 0.8046, 0.7641, 0.8523, 0.4013, 0.691, 0.3494, 0.6978, 0.3629, 0.6553, 0.7654, 0.5831, 0.7115, 0.5799, 0.7595, 0.5491, 0.7787, 0.7441, 0.8055, 0.7648, 0.754, 0.7805, 0.7981, 0.6899, 0.7376, 0.6577, 0.793, 0.6275, 0.9342, 0.3061, 0.8884, 0.3188, 0.9323, 0.2694, 0.4886, 0.7321, 0.5198, 0.7905, 0.4905, 0.8067, 0.469, 0.7335, 0.8728, 0.3704, 0.9342, 0.3061, 0.9383, 0.3576, 0.8294, 0.3689, 0.8526, 0.3358, 0.8533, 0.3984, 0.6918, 0.8501, 0.6772, 0.8044, 0.7146, 0.8354, 0.9383, 0.3576, 0.9316, 0.425, 0.8728, 0.3704, 0.8728, 0.3704, 0.9316, 0.425, 0.8782, 0.4408, 0.8375, 0.4328, 0.8259, 0.4148, 0.8533, 0.3984, 0.8533, 0.3984, 0.8782, 0.4408, 0.8375, 0.4328, 0.8422, 0.4824, 0.8375, 0.4328, 0.8782, 0.4408, 0.8782, 0.4408, 0.9316, 0.425, 0.8994, 0.476, 0.8244, 0.4802, 0.8375, 0.4328, 0.8422, 0.4824, 0.7479, 0.8454, 0.7476, 0.9176, 0.727, 0.9079, 0.8225, 0.4946, 0.8244, 0.4802, 0.8422, 0.4824, 0.7641, 0.8523, 0.7834, 0.8046, 0.7976, 0.883, 0.8994, 0.476, 0.9369, 0.443, 0.9212, 0.4824, 0.118, 0.9205, 0.1586, 0.9424, 0.1071, 0.9363, 0.7476, 0.9176, 0.7641, 0.8523, 0.7832, 0.9527, 0.7129, 0.4945, 0.7447, 0.4417, 0.7658, 0.4913, 0.1018, 0.645, 0.09413, 0.5889, 0.1073, 0.5877, 0.1018, 0.645, 0.1073, 0.5877, 0.1602, 0.6491, 0.7026, 0.4269, 0.7129, 0.4945, 0.6469, 0.4433, 0.2941, 0.6548, 0.2715, 0.6451, 0.297, 0.5877, 0.05364, 0.6286, 0.09413, 0.5889, 0.1018, 0.645, 0.6469, 0.4433, 0.6901, 0.3801, 0.7026, 0.4269, 0.5574, 0.5704, 0.5874, 0.5376, 0.5726, 0.5767, 0.6901, 0.3801, 0.6661, 0.3148, 0.712, 0.2892, 0.5832, 0.4958, 0.627, 0.526, 0.6163, 0.5334, 0.6661, 0.3148, 0.6753, 0.2979, 0.712, 0.2892, 0.5574, 0.5704, 0.505, 0.5111, 0.5874, 0.5376, 0.712, 0.2892, 0.6753, 0.2979, 0.7085, 0.2681, 0.5979, 0.4435, 0.6438, 0.3996, 0.6099, 0.4702, 0.6119, 0.411, 0.6438, 0.3996, 0.5979, 0.4435, 0.7085, 0.2681, 0.6857, 0.2151, 0.7192, 0.238, 0.7071, 0.1748, 0.7444, 0.2025, 0.7192, 0.238, 0.6403, 0.2542, 0.6162, 0.3004, 0.602, 0.2791, 0.6403, 0.2542, 0.602, 0.2791, 0.6178, 0.231, 0.6178, 0.231, 0.602, 0.2791, 0.5732, 0.253, 0.6276, 0.197, 0.6178, 0.231, 0.579, 0.203, 0.579, 0.203, 0.6178, 0.231, 0.5732, 0.253, 0.6276, 0.197, 0.5764, 0.1662, 0.6087, 0.1476, 0.5235, 0.2366, 0.579, 0.203, 0.5732, 0.253, 0.579, 0.203, 0.5044, 0.1617, 0.5329, 0.1416, 0.579, 0.203, 0.5329, 0.1416, 0.5764, 0.1662, 0.5394, 0.09189, 0.5513, 0.0647, 0.5848, 0.108, 0.5984, 0.04627, 0.5848, 0.108, 0.5513, 0.0647, 0.4916, 0.2005, 0.4479, 0.2377, 0.447, 0.1784, 0.5044, 0.1617, 0.447, 0.1784, 0.4697, 0.1418, 0.4697, 0.1418, 0.491, 0.09763, 0.5044, 0.1617, 0.5997, 0.6559, 0.5888, 0.7093, 0.584, 0.6613, 0.5153, 0.06593, 0.5394, 0.09189, 0.491, 0.09763, 0.5513, 0.0647, 0.5394, 0.09189, 0.5153, 0.06593, 0.5381, 0.6955, 0.5649, 0.7202, 0.5599, 0.768, 0.5381, 0.6955, 0.5888, 0.7093, 0.5649, 0.7202, 0.5294, 0.7507, 0.4984, 0.6933, 0.5381, 0.6955, 0.5198, 0.7905, 0.5294, 0.7507, 0.5599, 0.768, 0.4984, 0.6933, 0.4886, 0.7321, 0.471, 0.704, 0.5198, 0.7905, 0.5599, 0.768, 0.5515, 0.8143, 0.5198, 0.7905, 0.5098, 0.827, 0.4905, 0.8067, 0.8144, 0.8258, 0.7834, 0.8046, 0.8055, 0.7648, 0.8486, 0.8017, 0.5198, 0.7905, 0.4886, 0.7321, 0.5294, 0.7507, 0.469, 0.7335, 0.471, 0.704, 0.4886, 0.7321, 0.5267, 0.8707, 0.5098, 0.827, 0.5515, 0.8143, 0.469, 0.7335, 0.4227, 0.7243, 0.471, 0.704, 0.4479, 0.8066, 0.469, 0.7335, 0.4905, 0.8067, 0.5098, 0.827, 0.5001, 0.8991, 0.4916, 0.8791, 0.5098, 0.827, 0.4916, 0.8791, 0.4716, 0.832, 0.4716, 0.832, 0.4905, 0.8067, 0.5098, 0.827, 0.4716, 0.832, 0.4479, 0.8066, 0.4905, 0.8067, 0.4716, 0.832, 0.4261, 0.8383, 0.4479, 0.8066, 0.4202, 0.7568, 0.4479, 0.8066, 0.4109, 0.8026, 0.4202, 0.7568, 0.4109, 0.8026, 0.3803, 0.7439, 0.7654, 0.5831, 0.7595, 0.5491, 0.7893, 0.5574, 0.835, 0.5962, 0.7893, 0.5574, 0.8439, 0.5557, 0.835, 0.5962, 0.8276, 0.648, 0.793, 0.6275, 0.793, 0.6275, 0.7893, 0.5574, 0.835, 0.5962, 0.835, 0.5962, 0.8828, 0.6013, 0.8765, 0.6261, 0.7981, 0.6899, 0.793, 0.6275, 0.8344, 0.6941, 0.8276, 0.648, 0.8765, 0.6261, 0.8344, 0.6941, 0.8344, 0.6941, 0.8765, 0.6261, 0.8815, 0.6721, 0.8701, 0.7269, 0.7981, 0.6899, 0.8344, 0.6941, 0.8094, 0.7505, 0.7981, 0.6899, 0.8701, 0.7269, 0.9165, 0.6826, 0.8765, 0.6261, 0.9577, 0.6316, 0.8815, 0.6721, 0.8765, 0.6261, 0.9165, 0.6826, 0.8094, 0.7505, 0.8717, 0.7633, 0.8055, 0.7648, 0.8815, 0.6721, 0.9165, 0.6826, 0.8701, 0.7269, 0.8701, 0.7269, 0.8344, 0.6941, 0.8815, 0.6721, 0.8701, 0.7269, 0.9165, 0.6826, 0.9156, 0.7153, 0.8717, 0.7633, 0.8094, 0.7505, 0.8701, 0.7269, 0.1146, 0.7761, 0.1796, 0.7553, 0.1806, 0.7934, 0.1559, 0.8166, 0.9165, 0.6826, 0.9577, 0.6316, 0.9552, 0.6839, 0.807, 0.9205, 0.7976, 0.883, 0.8615, 0.9218, 0.7832, 0.9527, 0.7641, 0.8523, 0.807, 0.9205, 0.807, 0.9205, 0.8615, 0.9218, 0.8353, 0.9655, 0.8483, 0.983, 0.8881, 0.923, 0.8657, 0.985, 0.8439, 0.9986, 0.7832, 0.9527, 0.8353, 0.9655, 0.8657, 0.985, 0.8439, 0.9986, 0.8483, 0.983, 0.8439, 0.9986, 0.8353, 0.9655, 0.8483, 0.983, 0.8881, 0.923, 0.9002, 1.0, 0.8657, 0.985, 0.1937, 0.8617, 0.1806, 0.7934, 0.2362, 0.795, 0.178, 0.8771, 0.1215, 0.8572, 0.1257, 0.8341, 0.178, 0.8771, 0.1257, 0.8341, 0.1937, 0.8617, 0.1806, 0.7934, 0.1937, 0.8617, 0.1559, 0.8166, 0.2362, 0.7237, 0.2362, 0.795, 0.2146, 0.7301, 0.1806, 0.7934, 0.1796, 0.7553, 0.2146, 0.7301, 0.2146, 0.7301, 0.2362, 0.795, 0.1806, 0.7934, 0.6469, 0.3803, 0.6438, 0.3996, 0.6016, 0.3665, 0.6126, 0.3436, 0.07159, 0.8583, 0.1215, 0.8572, 0.05673, 0.8776, 0.1796, 0.7553, 0.1943, 0.6855, 0.2146, 0.7301, 0.2146, 0.7301, 0.1943, 0.6855, 0.2362, 0.7237, 0.1058, 0.8443, 0.0766, 0.8164, 0.1257, 0.8341, 0.1099, 0.8024, 0.1146, 0.7761, 0.1559, 0.8166, 0.1796, 0.7553, 0.1146, 0.7761, 0.1468, 0.7414, 0.1468, 0.7414, 0.1578, 0.676, 0.1796, 0.7553, 0.04953, 0.884, 0.05365, 0.9242, 0.01792, 0.9132, 0.602, 0.2791, 0.6162, 0.3004, 0.5882, 0.322, 0.5692, 0.2951, 0.7085, 0.2681, 0.6529, 0.2478, 0.6857, 0.2151, 0.6162, 0.3004, 0.6126, 0.3436, 0.5882, 0.322, 0.1146, 0.7761, 0.1099, 0.8024, 0.06303, 0.7843, 0.06349, 0.7699, 0.6016, 0.3665, 0.5882, 0.322, 0.6126, 0.3436, 0.5979, 0.4435, 0.5641, 0.418, 0.6119, 0.411, 0.6119, 0.411, 0.5543, 0.363, 0.6016, 0.3665, 0.5882, 0.322, 0.6016, 0.3665, 0.5543, 0.363, 0.5182, 0.2837, 0.5732, 0.253, 0.5692, 0.2951, 0.5235, 0.2366, 0.5732, 0.253, 0.5182, 0.2837, 0.5543, 0.363, 0.5641, 0.418, 0.5174, 0.3846, 0.5045, 0.3282, 0.5692, 0.2951, 0.5543, 0.363, 0.5174, 0.3846, 0.5045, 0.3282, 0.5543, 0.363, 0.5641, 0.418, 0.5557, 0.4761, 0.5198, 0.4279, 0.5174, 0.3846, 0.5641, 0.418, 0.5198, 0.4279, 0.5235, 0.2366, 0.5182, 0.2837, 0.4701, 0.2508, 0.506, 0.4779, 0.5198, 0.4279, 0.5557, 0.4761, 0.5198, 0.4279, 0.506, 0.4779, 0.4951, 0.4325, 0.5045, 0.3282, 0.4701, 0.2508, 0.5182, 0.2837, 0.506, 0.4779, 0.5557, 0.4761, 0.505, 0.5111, 0.5045, 0.3282, 0.4756, 0.3362, 0.4523, 0.2986, 0.4523, 0.2986, 0.4479, 0.2377, 0.5045, 0.3282, 0.5198, 0.4279, 0.4951, 0.4325, 0.4553, 0.4059, 0.4553, 0.4059, 0.5174, 0.3846, 0.5198, 0.4279, 0.03262, 0.06969, 0.06577, 0.0, 0.0726, 0.03348, 0.03262, 0.06969, 0.0726, 0.03348, 0.07181, 0.06035, 0.506, 0.4779, 0.4643, 0.4559, 0.4951, 0.4325, 0.4643, 0.4559, 0.4553, 0.4059, 0.4951, 0.4325, 0.5888, 0.7093, 0.5853, 0.7767, 0.5649, 0.7202, 0.5599, 0.768, 0.5649, 0.7202, 0.5853, 0.7767, 0.5515, 0.8143, 0.5599, 0.768, 0.5853, 0.7767, 0.4862, 0.0007295, 0.5153, 0.06593, 0.4545, 0.02811, 0.5777, 0.6341, 0.5997, 0.6559, 0.584, 0.6613, 0.5548, 0.637, 0.4545, 0.02811, 0.491, 0.09763, 0.4578, 0.1024, 0.4578, 0.1024, 0.4297, 0.05859, 0.4545, 0.02811, 0.56, 0.8549, 0.5853, 0.7767, 0.5997, 0.8049, 0.5515, 0.8143, 0.5853, 0.7767, 0.56, 0.8549, 0.5267, 0.8707, 0.5515, 0.8143, 0.56, 0.8549, 0.4048, 0.02111, 0.4297, 0.05859, 0.3892, 0.03724, 0.3892, 0.03724, 0.346, 0.02834, 0.3914, 0.0, 0.453, 0.1386, 0.4133, 0.1656, 0.4253, 0.1224, 0.4253, 0.1224, 0.3998, 0.1164, 0.4578, 0.1024, 0.3892, 0.03724, 0.4297, 0.05859, 0.3633, 0.1177, 0.5001, 0.8991, 0.5267, 0.8707, 0.5052, 0.9113, 0.453, 0.1386, 0.447, 0.1784, 0.4133, 0.1656, 0.4253, 0.1224, 0.4133, 0.1656, 0.3998, 0.1164, 0.3494, 0.6978, 0.3803, 0.7439, 0.3308, 0.7198, 0.3797, 0.7827, 0.3308, 0.7198, 0.3803, 0.7439, 0.8439, 0.5557, 0.8271, 0.5137, 0.8987, 0.5523, 0.8828, 0.6013, 0.8439, 0.5557, 0.8987, 0.5523, 0.4261, 0.8383, 0.3941, 0.8412, 0.4109, 0.8026, 0.3941, 0.8412, 0.3797, 0.7827, 0.4109, 0.8026, 0.8828, 0.6013, 0.8987, 0.5523, 0.9197, 0.6081, 0.3899, 0.8718, 0.3518, 0.8873, 0.3941, 0.8412, 0.9526, 0.5435, 0.9197, 0.6081, 0.8987, 0.5523, 0.9197, 0.6081, 0.9577, 0.6316, 0.8765, 0.6261, 0.9526, 0.5435, 0.9577, 0.6316, 0.9197, 0.6081, 0.3899, 0.8718, 0.4478, 0.8709, 0.4187, 0.9195, 0.5001, 0.8991, 0.454, 0.9261, 0.4916, 0.8791, 0.4187, 0.9195, 0.4478, 0.8709, 0.454, 0.9261, 0.9156, 0.7153, 0.9084, 0.7744, 0.8717, 0.7633, 0.8486, 0.8017, 0.7976, 0.883, 0.8144, 0.8258, 0.8486, 0.8017, 0.8615, 0.9218, 0.7976, 0.883, 0.8732, 0.8092, 0.8615, 0.9218, 0.8486, 0.8017, 0.8615, 0.9218, 0.874, 0.8608, 0.8881, 0.923, 0.8732, 0.8092, 0.9084, 0.7744, 0.9227, 0.8446, 0.8881, 0.923, 0.874, 0.8608, 0.9218, 0.9156, 0.9084, 0.7744, 0.9156, 0.7153, 0.9605, 0.7274, 0.9605, 0.7274, 0.9574, 0.779, 0.9084, 0.7744, 0.9526, 0.9083, 0.9002, 1.0, 0.9218, 0.9156, 0.9227, 0.8446, 0.9084, 0.7744, 0.9911, 0.8251, 0.9218, 0.9156, 0.9227, 0.8446, 0.9526, 0.9083, 0.9605, 0.7274, 0.9156, 0.7153, 0.9552, 0.6839, 0.9526, 0.9083, 0.9655, 0.9668, 0.9002, 1.0, 0.9841, 0.8645, 0.9227, 0.8446, 0.9911, 0.8251, 0.988, 0.6974, 1.0, 0.7945, 0.9574, 0.779, 0.995, 0.9185, 0.9655, 0.9668, 0.9526, 0.9083, 0.995, 0.9185, 0.9526, 0.9083, 0.9841, 0.8645, 0.05673, 0.8776, 0.02881, 0.884, 0.07159, 0.8583, 0.1578, 0.676, 0.1943, 0.6855, 0.1796, 0.7553, 0.0921, 0.6603, 0.1018, 0.645, 0.1578, 0.676, 0.07375, 0.7231, 0.0921, 0.6603, 0.1468, 0.7414, 0.1468, 0.7414, 0.1146, 0.7761, 0.07375, 0.7231, 0.06126, 0.659, 0.05364, 0.6286, 0.1018, 0.645, 0.4108, 0.2665, 0.4226, 0.2192, 0.4479, 0.2377, 0.4523, 0.2986, 0.05559, 0.7297, 0.06126, 0.659, 0.07375, 0.7231, 0.03608, 0.6576, 0.05364, 0.6286, 0.06126, 0.659, 0.03608, 0.6576, 0.03919, 0.6286, 0.05364, 0.6286, 0.05365, 0.9242, 0.04708, 0.9546, 0.01792, 0.9132, 0.01792, 0.9132, 0.04708, 0.9546, 0.01027, 0.95, 0.5997, 0.6624, 0.6154, 0.6158, 0.64, 0.6424, 0.64, 0.6424, 0.6009, 0.6878, 0.5997, 0.6624, 0.3149, 0.6385, 0.3149, 0.689, 0.297, 0.6391, 0.6213, 0.5767, 0.64, 0.6424, 0.6154, 0.6158, 0.6009, 0.6878, 0.64, 0.6424, 0.64, 0.7119, 0.0766, 0.8164, 0.03314, 0.8319, 0.04155, 0.7995, 0.05365, 0.9146, 0.1071, 0.884, 0.09008, 0.9317, 0.04708, 0.9546, 0.05365, 0.9929, 0.0, 0.9607, 0.1368, 0.0661, 0.1394, 0.02273, 0.1689, 0.03573, 0.07809, 0.1137, 0.03641, 0.1327, 0.07181, 0.06035, 0.07181, 0.06035, 0.03641, 0.1327, 0.03262, 0.06969, 0.04998, 0.1565, 0.07809, 0.1137, 0.09616, 0.1357, 0.04998, 0.1565, 0.02546, 0.2127, 0.03641, 0.1327, 0.4643, 0.4559, 0.3873, 0.3915, 0.4553, 0.4059, 0.04998, 0.1565, 0.1183, 0.1613, 0.07177, 0.2052, 0.3976, 0.3702, 0.4553, 0.4059, 0.3873, 0.3915, 0.4756, 0.3362, 0.3976, 0.3702, 0.4523, 0.2986, 0.02546, 0.2127, 0.05022, 0.2324, 0.02271, 0.2423, 0.003089, 0.2313, 0.02546, 0.2127, 0.02271, 0.2423, 0.1047, 0.265, 0.05112, 0.2788, 0.05022, 0.2324, 0.3969, 0.3094, 0.4108, 0.2665, 0.4523, 0.2986, 0.05112, 0.2788, 0.0, 0.2909, 0.02271, 0.2423, 0.3111, 0.4481, 0.2929, 0.4748, 0.271, 0.4659, 0.2694, 0.4267, 0.3969, 0.3094, 0.3835, 0.2515, 0.4108, 0.2665, 0.05112, 0.2788, 0.07111, 0.2962, 0.06223, 0.3422, 0.05112, 0.2788, 0.06223, 0.3422, 0.02627, 0.3502, 0.1426, 0.2649, 0.1195, 0.3032, 0.1047, 0.265, 0.1195, 0.3032, 0.09443, 0.3299, 0.1047, 0.265, 0.09443, 0.3299, 0.06223, 0.3422, 0.07111, 0.2962, 0.1426, 0.2649, 0.148, 0.3028, 0.1195, 0.3032, 0.6044, 0.7119, 0.6379, 0.7293, 0.5997, 0.7562, 0.4226, 0.2192, 0.447, 0.1784, 0.4479, 0.2377, 0.6379, 0.7293, 0.6379, 0.8069, 0.5997, 0.7562, 0.3998, 0.1164, 0.4133, 0.1656, 0.3451, 0.1664, 0.4133, 0.1656, 0.3835, 0.2515, 0.3463, 0.2273, 0.06173, 0.382, 0.02627, 0.3502, 0.06223, 0.3422, 0.3451, 0.1664, 0.4133, 0.1656, 0.3463, 0.2273, 0.3633, 0.1177, 0.4297, 0.05859, 0.3998, 0.1164, 0.09443, 0.3299, 0.06173, 0.382, 0.06223, 0.3422, 0.1081, 0.4272, 0.06291, 0.4417, 0.06173, 0.382, 0.0926, 0.5579, 0.08739, 0.4851, 0.1236, 0.512, 0.09443, 0.3299, 0.1019, 0.3921, 0.06173, 0.382, 0.1081, 0.4272, 0.08049, 0.4514, 0.06291, 0.4417, 0.08739, 0.4851, 0.1373, 0.4768, 0.1236, 0.512, 0.1373, 0.4768, 0.08739, 0.4851, 0.08049, 0.4514, 0.0926, 0.5579, 0.1236, 0.512, 0.1479, 0.576, 0.1081, 0.4272, 0.1118, 0.4381, 0.08049, 0.4514, 0.1195, 0.3032, 0.1332, 0.3547, 0.09443, 0.3299, 0.1019, 0.3921, 0.09443, 0.3299, 0.1332, 0.3547, 0.1019, 0.3921, 0.1332, 0.3547, 0.1081, 0.4272, 0.1118, 0.4381, 0.1373, 0.4768, 0.08049, 0.4514, 0.148, 0.3028, 0.1332, 0.3547, 0.1195, 0.3032, 0.1479, 0.576, 0.1236, 0.512, 0.1714, 0.5343, 0.1081, 0.4272, 0.155, 0.4098, 0.1118, 0.4381, 0.2001, 0.5412, 0.1479, 0.576, 0.1714, 0.5343, 0.454, 0.9261, 0.4454, 0.9387, 0.4187, 0.9195, 0.1714, 0.5343, 0.1863, 0.514, 0.2001, 0.5412, 0.1862, 0.4453, 0.1714, 0.5343, 0.1373, 0.4768, 0.1863, 0.514, 0.1714, 0.5343, 0.1862, 0.4453, 0.1863, 0.514, 0.2291, 0.4995, 0.2001, 0.5412, 0.1862, 0.4453, 0.1373, 0.4768, 0.1546, 0.4491, 0.2001, 0.5412, 0.2291, 0.4995, 0.2283, 0.5381, 0.2291, 0.4995, 0.262, 0.5271, 0.2283, 0.5381, 0.1546, 0.4491, 0.155, 0.4098, 0.1862, 0.4453, 0.2291, 0.4995, 0.1863, 0.514, 0.271, 0.4659, 0.2087, 0.4336, 0.1863, 0.514, 0.1862, 0.4453, 0.271, 0.4659, 0.1863, 0.514, 0.2087, 0.4336, 1.0, 0.5732, 0.9942, 0.5992, 0.9819, 0.5748, 0.155, 0.4098, 0.1913, 0.37, 0.1862, 0.4453, 0.1862, 0.4453, 0.1913, 0.37, 0.2087, 0.4336, 0.271, 0.4659, 0.2087, 0.4336, 0.2694, 0.4267, 0.1913, 0.37, 0.155, 0.4098, 0.1332, 0.3547, 0.1624, 0.3368, 0.2323, 0.3745, 0.2087, 0.4336, 0.1913, 0.37, 0.9942, 0.5992, 0.9577, 0.6316, 0.9819, 0.5748, 0.2323, 0.3745, 0.2801, 0.3729, 0.2694, 0.4267, 0.2694, 0.4267, 0.2087, 0.4336, 0.2323, 0.3745, 0.2694, 0.4267, 0.2801, 0.3729, 0.3065, 0.3831, 0.3065, 0.3831, 0.3111, 0.4481, 0.2694, 0.4267, 0.1624, 0.3368, 0.2446, 0.3246, 0.1913, 0.37, 0.2323, 0.3745, 0.1913, 0.37, 0.2446, 0.3246, 0.2323, 0.3745, 0.2446, 0.3246, 0.2801, 0.3729, 0.186, 0.2861, 0.2446, 0.3246, 0.1624, 0.3368, 0.2801, 0.3729, 0.2446, 0.3246, 0.2879, 0.3349, 0.09008, 0.9317, 0.1071, 0.884, 0.1071, 0.9475, 0.09495, 0.05977, 0.07809, 0.1137, 0.07181, 0.06035, 0.645, 0.8596, 0.5997, 0.8592, 0.645, 0.8069, 0.1147, 0.08763, 0.07809, 0.1137, 0.09495, 0.05977, 0.09495, 0.05977, 0.1394, 0.02273, 0.1368, 0.0661, 0.1147, 0.08763, 0.1391, 0.1028, 0.09616, 0.1357, 0.09616, 0.1357, 0.07809, 0.1137, 0.1147, 0.08763, 0.1064, 0.2127, 0.07177, 0.2052, 0.1183, 0.1613, 0.1368, 0.0661, 0.1391, 0.1028, 0.1147, 0.08763, 0.1391, 0.1028, 0.1183, 0.1613, 0.09616, 0.1357, 0.185, 0.09561, 0.1803, 0.05428, 0.2036, 0.06863, 0.1353, 0.1947, 0.1183, 0.1613, 0.1728, 0.1574, 0.172, 0.1151, 0.1391, 0.1028, 0.185, 0.09561, 0.172, 0.1151, 0.1728, 0.1574, 0.1391, 0.1028, 0.0, 0.8075, 0.002406, 0.7794, 0.04155, 0.7995, 0.1426, 0.2649, 0.1064, 0.2127, 0.1634, 0.2317, 0.2396, 0.06489, 0.185, 0.09561, 0.2036, 0.06863, 0.185, 0.09561, 0.2382, 0.123, 0.1946, 0.1464, 0.3065, 0.3831, 0.3299, 0.3491, 0.3308, 0.3981, 0.2801, 0.3729, 0.2879, 0.3349, 0.3065, 0.3831, 0.3209, 0.2521, 0.3076, 0.2924, 0.3105, 0.2592, 0.3105, 0.2592, 0.3076, 0.2924, 0.2682, 0.2611, 0.3081, 0.1287, 0.3209, 0.2521, 0.2939, 0.1253, 0.2291, 0.2714, 0.2753, 0.193, 0.2682, 0.2611, 0.2939, 0.1253, 0.3209, 0.2521, 0.2753, 0.193, 0.2291, 0.2714, 0.2446, 0.3246, 0.186, 0.2861, 0.2939, 0.1253, 0.2829, 0.09875, 0.3081, 0.1287, 0.2753, 0.193, 0.2086, 0.1942, 0.2939, 0.1253, 0.2939, 0.1253, 0.2382, 0.123, 0.2829, 0.09875, 0.2086, 0.1942, 0.1946, 0.1464, 0.2939, 0.1253, 0.1634, 0.2317, 0.148, 0.3028, 0.1426, 0.2649, 0.2086, 0.1942, 0.186, 0.2861, 0.1634, 0.2317, 0.2382, 0.123, 0.2396, 0.06489, 0.2829, 0.09875, 0.02881, 0.884, 0.03314, 0.8319, 0.07159, 0.8583, 0.2086, 0.1942, 0.1634, 0.2317, 0.1728, 0.1574, 0.1946, 0.1464, 0.2086, 0.1942, 0.1728, 0.1574, 0.2382, 0.123, 0.2939, 0.1253, 0.1946, 0.1464])
me_icosphere.materials.append(mat_rock)
me_icosphere.use_remesh_preserve_volume = False
me_icosphere.use_remesh_preserve_attributes = False
me_icosphere.use_mirror_vertex_groups = False
me_icosphere.update()

# ---- objects
ob_rock_boulder_lumpy_01 = bpy.data.objects.new('rock_boulder_lumpy_01', me_icosphere)

# ---- transforms, parenting, visibility, modifiers, constraints
ob_rock_boulder_lumpy_01.location = (0.0, 0.0, 0.0)
ob_rock_boulder_lumpy_01.lineart.crease_threshold = 0.0

# ---- collection membership
col_collection_1.objects.link(ob_rock_boulder_lumpy_01)

# ---- scene / render settings (as saved in the file)
scene.frame_start = 1; scene.frame_end = 250; scene.frame_set(1)
scene.render.engine = 'BLENDER_EEVEE_NEXT'
scene.render.resolution_percentage = 50
scene.render.dither_intensity = 0.0
scene.cycles.use_denoising = False
scene.cycles.samples = 128
scene.cycles.sampling_pattern = 'TABULATED_SOBOL'
scene.cycles.light_sampling_threshold = 0.0
scene.cycles.use_adaptive_sampling = False
scene.cycles.use_light_tree = False
scene.cycles.blur_glossy = 0.0
scene.cycles.sample_clamp_indirect = 0.0
scene.view_settings.view_transform = 'Standard'
bpy.context.view_layer.update()

# ---- added for rendering (the .blend has no active camera and no usable light): camera, sun
cam_auto = bpy.data.cameras.new('AutoCamera')
cam_auto.lens = 50.0
cam_auto.sensor_width = 36.0
cam_auto.clip_end = 1000.0
ob_auto_camera = bpy.data.objects.new('AutoCamera', cam_auto)
scene.collection.objects.link(ob_auto_camera)
ob_auto_camera.location = (11.4696, -13.8449, 9.31485)
ob_auto_camera.rotation_euler = (1.09748, -7.21219e-08, 0.694738)
scene.camera = ob_auto_camera
light_auto_sun = bpy.data.lights.new('AutoSun', 'SUN')
light_auto_sun.energy = 3.0
light_auto_sun.angle = 0.0523599
ob_auto_sun = bpy.data.objects.new('AutoSun', light_auto_sun)
scene.collection.objects.link(ob_auto_sun)
ob_auto_sun.rotation_euler = (0.872665, 0.174533, 0.523599)
bpy.context.view_layer.update()
